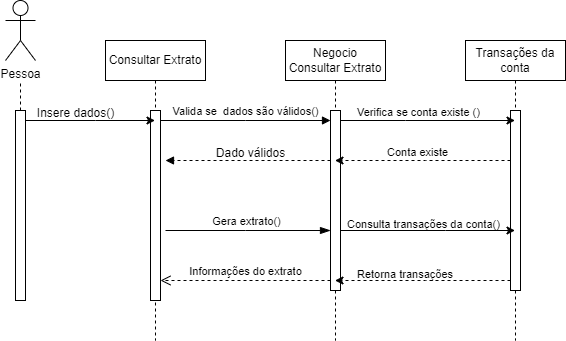

The diagram above was exported from draw.io. Its source (the exported page's mxGraphModel, read from the mxfile embedded in the PNG):
<mxGraphModel dx="1900" dy="573" grid="1" gridSize="10" guides="1" tooltips="1" connect="1" arrows="1" fold="1" page="1" pageScale="1" pageWidth="850" pageHeight="1100" math="0" shadow="0">
  <root>
    <mxCell id="0" />
    <mxCell id="1" parent="0" />
    <mxCell id="33W43t_qg1r2tCqcSlUE-26" value="&lt;div style=&quot;text-align: center;&quot;&gt;&lt;span style=&quot;font-size: 11px; background-color: rgb(255, 255, 255);&quot;&gt;Consulta transações da conta()&lt;/span&gt;&lt;/div&gt;" style="text;whiteSpace=wrap;html=1;" vertex="1" parent="1">
      <mxGeometry x="280" y="210" width="160" height="22" as="geometry" />
    </mxCell>
    <mxCell id="aM9ryv3xv72pqoxQDRHE-1" value="Consultar Extrato" style="shape=umlLifeline;perimeter=lifelinePerimeter;whiteSpace=wrap;html=1;container=0;dropTarget=0;collapsible=0;recursiveResize=0;outlineConnect=0;portConstraint=eastwest;newEdgeStyle={&quot;edgeStyle&quot;:&quot;elbowEdgeStyle&quot;,&quot;elbow&quot;:&quot;vertical&quot;,&quot;curved&quot;:0,&quot;rounded&quot;:0};" parent="1" vertex="1">
      <mxGeometry x="40" y="40" width="100" height="300" as="geometry" />
    </mxCell>
    <mxCell id="aM9ryv3xv72pqoxQDRHE-2" value="" style="html=1;points=[];perimeter=orthogonalPerimeter;outlineConnect=0;targetShapes=umlLifeline;portConstraint=eastwest;newEdgeStyle={&quot;edgeStyle&quot;:&quot;elbowEdgeStyle&quot;,&quot;elbow&quot;:&quot;vertical&quot;,&quot;curved&quot;:0,&quot;rounded&quot;:0};" parent="aM9ryv3xv72pqoxQDRHE-1" vertex="1">
      <mxGeometry x="45" y="70" width="10" height="190" as="geometry" />
    </mxCell>
    <mxCell id="aM9ryv3xv72pqoxQDRHE-5" value="Negocio Consultar Extrato" style="shape=umlLifeline;perimeter=lifelinePerimeter;whiteSpace=wrap;html=1;container=0;dropTarget=0;collapsible=0;recursiveResize=0;outlineConnect=0;portConstraint=eastwest;newEdgeStyle={&quot;edgeStyle&quot;:&quot;elbowEdgeStyle&quot;,&quot;elbow&quot;:&quot;vertical&quot;,&quot;curved&quot;:0,&quot;rounded&quot;:0};" parent="1" vertex="1">
      <mxGeometry x="220" y="40" width="100" height="300" as="geometry" />
    </mxCell>
    <mxCell id="aM9ryv3xv72pqoxQDRHE-6" value="" style="html=1;points=[];perimeter=orthogonalPerimeter;outlineConnect=0;targetShapes=umlLifeline;portConstraint=eastwest;newEdgeStyle={&quot;edgeStyle&quot;:&quot;elbowEdgeStyle&quot;,&quot;elbow&quot;:&quot;vertical&quot;,&quot;curved&quot;:0,&quot;rounded&quot;:0};" parent="aM9ryv3xv72pqoxQDRHE-5" vertex="1">
      <mxGeometry x="45" y="70" width="10" height="180" as="geometry" />
    </mxCell>
    <mxCell id="aM9ryv3xv72pqoxQDRHE-7" value="Valida se&amp;nbsp; dados são válidos()" style="html=1;verticalAlign=bottom;endArrow=block;edgeStyle=elbowEdgeStyle;elbow=vertical;curved=0;rounded=0;" parent="1" source="aM9ryv3xv72pqoxQDRHE-2" target="aM9ryv3xv72pqoxQDRHE-6" edge="1">
      <mxGeometry relative="1" as="geometry">
        <mxPoint x="195" y="130" as="sourcePoint" />
        <Array as="points">
          <mxPoint x="180" y="120" />
        </Array>
      </mxGeometry>
    </mxCell>
    <mxCell id="aM9ryv3xv72pqoxQDRHE-8" value="Informações do extrato" style="html=1;verticalAlign=bottom;endArrow=open;dashed=1;endSize=8;edgeStyle=elbowEdgeStyle;elbow=vertical;curved=0;rounded=0;" parent="1" source="aM9ryv3xv72pqoxQDRHE-6" target="aM9ryv3xv72pqoxQDRHE-2" edge="1">
      <mxGeometry relative="1" as="geometry">
        <mxPoint x="195" y="205" as="targetPoint" />
        <Array as="points">
          <mxPoint x="190" y="280" />
        </Array>
      </mxGeometry>
    </mxCell>
    <mxCell id="aM9ryv3xv72pqoxQDRHE-9" value="" style="html=1;verticalAlign=bottom;endArrow=block;edgeStyle=elbowEdgeStyle;elbow=vertical;curved=0;rounded=0;dashed=1;" parent="1" source="aM9ryv3xv72pqoxQDRHE-6" edge="1">
      <mxGeometry x="-0.0909" y="-10" relative="1" as="geometry">
        <mxPoint x="175" y="160" as="sourcePoint" />
        <Array as="points">
          <mxPoint x="190" y="160" />
        </Array>
        <mxPoint x="100" y="160" as="targetPoint" />
        <mxPoint as="offset" />
      </mxGeometry>
    </mxCell>
    <mxCell id="aM9ryv3xv72pqoxQDRHE-10" value="" style="html=1;verticalAlign=bottom;endArrow=blockThin;endSize=8;edgeStyle=elbowEdgeStyle;elbow=vertical;curved=0;rounded=0;endFill=1;" parent="1" target="aM9ryv3xv72pqoxQDRHE-6" edge="1">
      <mxGeometry x="0.2121" y="40" relative="1" as="geometry">
        <mxPoint x="175" y="235" as="targetPoint" />
        <Array as="points">
          <mxPoint x="180" y="230" />
        </Array>
        <mxPoint x="100" y="230" as="sourcePoint" />
        <mxPoint as="offset" />
      </mxGeometry>
    </mxCell>
    <mxCell id="33W43t_qg1r2tCqcSlUE-13" value="Gera extrato()" style="edgeLabel;html=1;align=center;verticalAlign=middle;resizable=0;points=[];" vertex="1" connectable="0" parent="aM9ryv3xv72pqoxQDRHE-10">
      <mxGeometry x="-0.2485" y="4" relative="1" as="geometry">
        <mxPoint x="18" y="-6" as="offset" />
      </mxGeometry>
    </mxCell>
    <mxCell id="33W43t_qg1r2tCqcSlUE-1" value="Pessoa" style="shape=umlActor;verticalLabelPosition=bottom;verticalAlign=top;html=1;outlineConnect=0;" vertex="1" parent="1">
      <mxGeometry x="-60" width="30" height="60" as="geometry" />
    </mxCell>
    <mxCell id="33W43t_qg1r2tCqcSlUE-9" style="edgeStyle=elbowEdgeStyle;rounded=0;orthogonalLoop=1;jettySize=auto;html=1;elbow=vertical;curved=0;endArrow=none;endFill=0;dashed=1;" edge="1" parent="1" source="33W43t_qg1r2tCqcSlUE-6">
      <mxGeometry relative="1" as="geometry">
        <mxPoint x="-45" y="80" as="targetPoint" />
      </mxGeometry>
    </mxCell>
    <mxCell id="33W43t_qg1r2tCqcSlUE-10" style="edgeStyle=elbowEdgeStyle;rounded=0;orthogonalLoop=1;jettySize=auto;html=1;elbow=vertical;curved=0;" edge="1" parent="1" source="33W43t_qg1r2tCqcSlUE-6" target="aM9ryv3xv72pqoxQDRHE-1">
      <mxGeometry relative="1" as="geometry">
        <Array as="points">
          <mxPoint x="30" y="120" />
          <mxPoint x="10" y="130" />
        </Array>
      </mxGeometry>
    </mxCell>
    <mxCell id="33W43t_qg1r2tCqcSlUE-6" value="" style="html=1;points=[];perimeter=orthogonalPerimeter;outlineConnect=0;targetShapes=umlLifeline;portConstraint=eastwest;newEdgeStyle={&quot;edgeStyle&quot;:&quot;elbowEdgeStyle&quot;,&quot;elbow&quot;:&quot;vertical&quot;,&quot;curved&quot;:0,&quot;rounded&quot;:0};" vertex="1" parent="1">
      <mxGeometry x="-50" y="110" width="10" height="190" as="geometry" />
    </mxCell>
    <mxCell id="33W43t_qg1r2tCqcSlUE-11" value="Insere dados()" style="text;html=1;align=center;verticalAlign=middle;resizable=0;points=[];autosize=1;strokeColor=none;fillColor=none;" vertex="1" parent="1">
      <mxGeometry x="-40" y="98" width="100" height="30" as="geometry" />
    </mxCell>
    <mxCell id="33W43t_qg1r2tCqcSlUE-14" value="Dado válidos" style="text;html=1;align=center;verticalAlign=middle;resizable=0;points=[];autosize=1;strokeColor=none;fillColor=none;" vertex="1" parent="1">
      <mxGeometry x="140" y="138" width="90" height="30" as="geometry" />
    </mxCell>
    <mxCell id="33W43t_qg1r2tCqcSlUE-15" value="Transações da conta" style="shape=umlLifeline;perimeter=lifelinePerimeter;whiteSpace=wrap;html=1;container=0;dropTarget=0;collapsible=0;recursiveResize=0;outlineConnect=0;portConstraint=eastwest;newEdgeStyle={&quot;edgeStyle&quot;:&quot;elbowEdgeStyle&quot;,&quot;elbow&quot;:&quot;vertical&quot;,&quot;curved&quot;:0,&quot;rounded&quot;:0};" vertex="1" parent="1">
      <mxGeometry x="400" y="40" width="100" height="300" as="geometry" />
    </mxCell>
    <mxCell id="33W43t_qg1r2tCqcSlUE-16" value="" style="html=1;points=[];perimeter=orthogonalPerimeter;outlineConnect=0;targetShapes=umlLifeline;portConstraint=eastwest;newEdgeStyle={&quot;edgeStyle&quot;:&quot;elbowEdgeStyle&quot;,&quot;elbow&quot;:&quot;vertical&quot;,&quot;curved&quot;:0,&quot;rounded&quot;:0};" vertex="1" parent="33W43t_qg1r2tCqcSlUE-15">
      <mxGeometry x="45" y="70" width="10" height="180" as="geometry" />
    </mxCell>
    <mxCell id="33W43t_qg1r2tCqcSlUE-17" style="edgeStyle=elbowEdgeStyle;rounded=0;orthogonalLoop=1;jettySize=auto;html=1;elbow=vertical;curved=0;" edge="1" parent="1" source="aM9ryv3xv72pqoxQDRHE-6" target="33W43t_qg1r2tCqcSlUE-15">
      <mxGeometry relative="1" as="geometry">
        <Array as="points">
          <mxPoint x="340" y="120" />
          <mxPoint x="370" y="130" />
        </Array>
      </mxGeometry>
    </mxCell>
    <mxCell id="33W43t_qg1r2tCqcSlUE-18" style="edgeStyle=elbowEdgeStyle;rounded=0;orthogonalLoop=1;jettySize=auto;html=1;elbow=vertical;curved=0;dashed=1;" edge="1" parent="1" source="33W43t_qg1r2tCqcSlUE-16" target="aM9ryv3xv72pqoxQDRHE-5">
      <mxGeometry relative="1" as="geometry">
        <Array as="points">
          <mxPoint x="360" y="160" />
        </Array>
      </mxGeometry>
    </mxCell>
    <mxCell id="33W43t_qg1r2tCqcSlUE-19" style="edgeStyle=elbowEdgeStyle;rounded=0;orthogonalLoop=1;jettySize=auto;html=1;elbow=vertical;curved=0;" edge="1" parent="1" source="aM9ryv3xv72pqoxQDRHE-6" target="33W43t_qg1r2tCqcSlUE-15">
      <mxGeometry relative="1" as="geometry">
        <Array as="points">
          <mxPoint x="380" y="230" />
        </Array>
      </mxGeometry>
    </mxCell>
    <mxCell id="33W43t_qg1r2tCqcSlUE-20" style="edgeStyle=elbowEdgeStyle;rounded=0;orthogonalLoop=1;jettySize=auto;html=1;elbow=vertical;curved=0;dashed=1;" edge="1" parent="1" source="33W43t_qg1r2tCqcSlUE-16" target="aM9ryv3xv72pqoxQDRHE-5">
      <mxGeometry relative="1" as="geometry">
        <Array as="points">
          <mxPoint x="360" y="280" />
        </Array>
      </mxGeometry>
    </mxCell>
    <mxCell id="33W43t_qg1r2tCqcSlUE-21" value="&lt;span style=&quot;color: rgb(0, 0, 0); font-family: Helvetica; font-size: 11px; font-style: normal; font-variant-ligatures: normal; font-variant-caps: normal; font-weight: 400; letter-spacing: normal; orphans: 2; text-align: center; text-indent: 0px; text-transform: none; widows: 2; word-spacing: 0px; -webkit-text-stroke-width: 0px; background-color: rgb(255, 255, 255); text-decoration-thickness: initial; text-decoration-style: initial; text-decoration-color: initial; float: none; display: inline !important;&quot;&gt;Verifica se conta existe ()&lt;/span&gt;" style="text;whiteSpace=wrap;html=1;" vertex="1" parent="1">
      <mxGeometry x="290" y="98" width="130" height="22" as="geometry" />
    </mxCell>
    <mxCell id="33W43t_qg1r2tCqcSlUE-22" value="&lt;div style=&quot;text-align: center;&quot;&gt;&lt;span style=&quot;font-size: 11px; background-color: rgb(255, 255, 255);&quot;&gt;Conta existe&lt;/span&gt;&lt;/div&gt;" style="text;whiteSpace=wrap;html=1;" vertex="1" parent="1">
      <mxGeometry x="320" y="138" width="70" height="22" as="geometry" />
    </mxCell>
    <mxCell id="33W43t_qg1r2tCqcSlUE-28" value="&lt;div style=&quot;text-align: center;&quot;&gt;&lt;span style=&quot;font-size: 11px; background-color: rgb(255, 255, 255);&quot;&gt;Retorna transações&lt;/span&gt;&lt;/div&gt;" style="text;whiteSpace=wrap;html=1;" vertex="1" parent="1">
      <mxGeometry x="290" y="260" width="160" height="22" as="geometry" />
    </mxCell>
  </root>
</mxGraphModel>